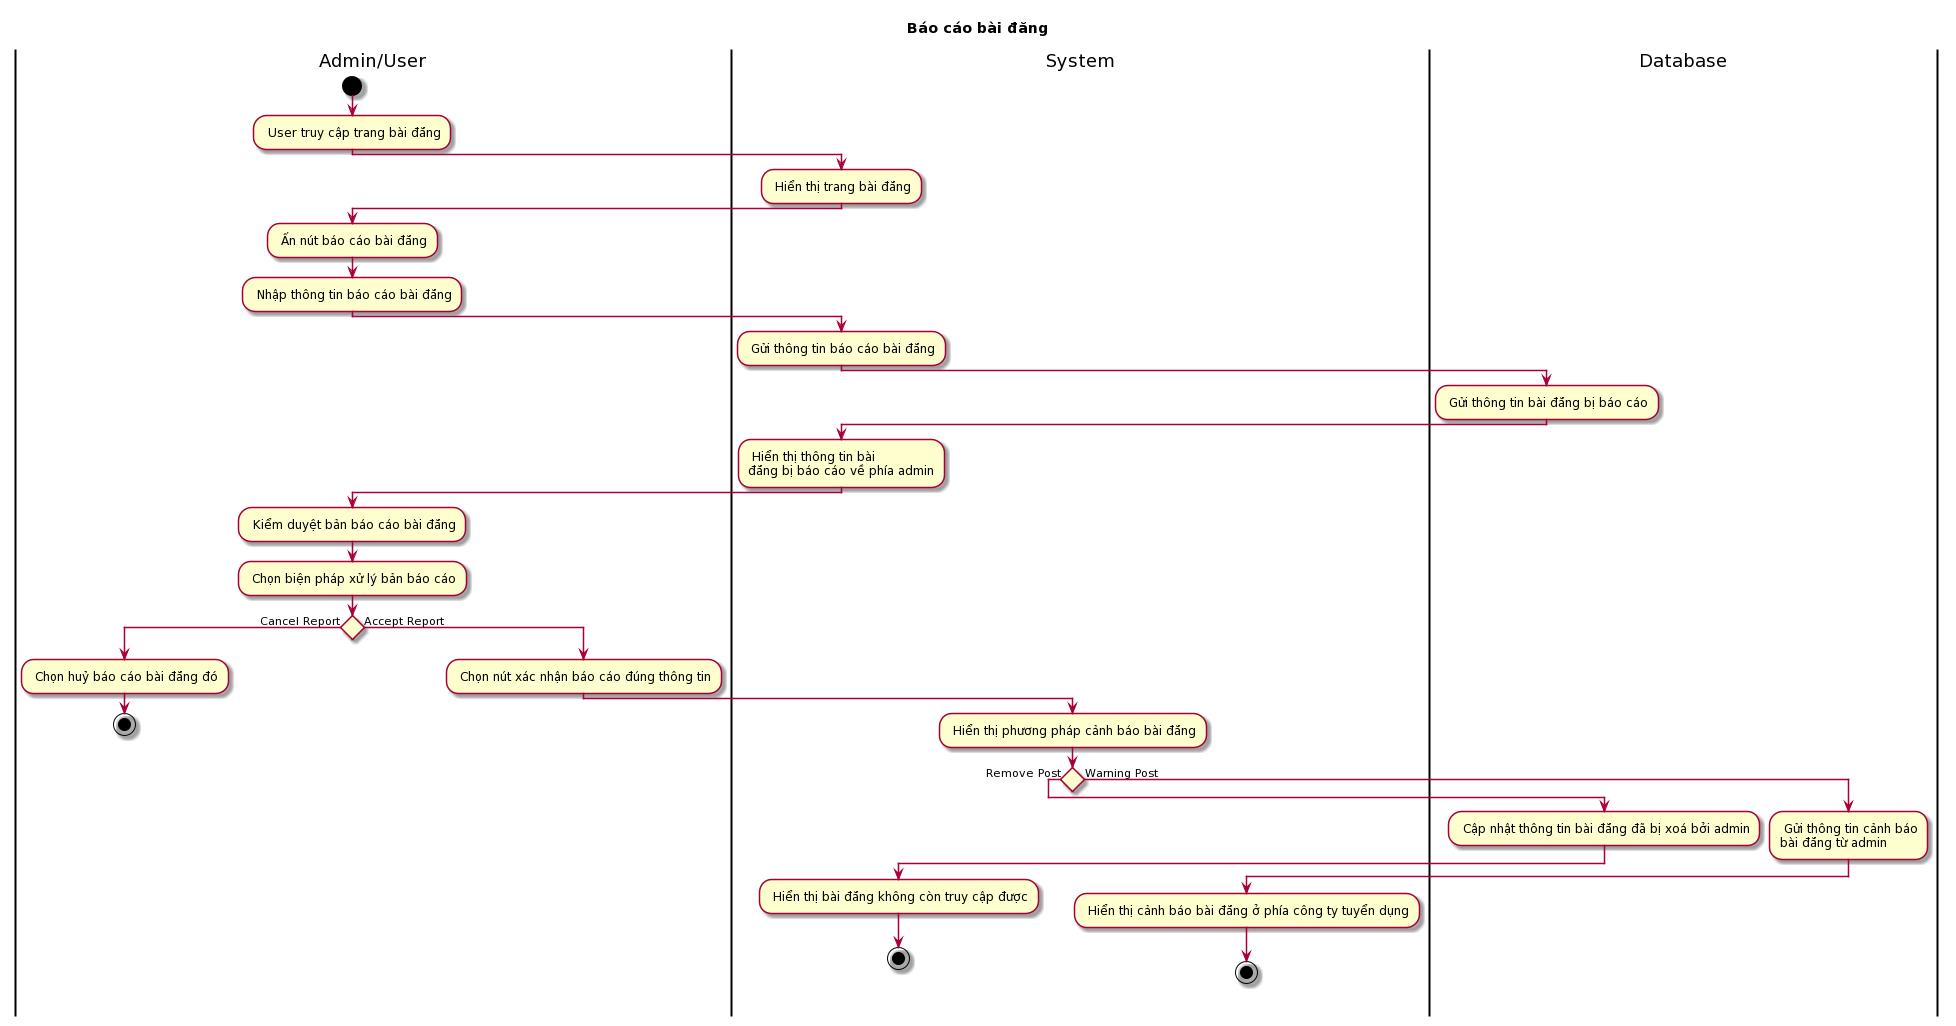

The diagram above was rendered by PlantUML. Its source (embedded in the PNG):
@startuml
skin rose
title Báo cáo bài đăng
|Admin/User|
start
: User truy cập trang bài đăng;
|System|
: Hiển thị trang bài đăng;
|Admin/User|
: Ấn nút báo cáo bài đăng;
: Nhập thông tin báo cáo bài đăng;
|System|
: Gửi thông tin báo cáo bài đăng;
|Database|
: Gửi thông tin bài đăng bị báo cáo;
|System|
: Hiển thị thông tin bài \nđăng bị báo cáo về phía admin;
|Admin/User|
: Kiểm duyệt bản báo cáo bài đăng;
: Chọn biện pháp xử lý bản báo cáo;
if () then (Cancel Report)
: Chọn huỷ báo cáo bài đăng đó;
stop
else (Accept Report)
: Chọn nút xác nhận báo cáo đúng thông tin;
|System|
: Hiển thị phương pháp cảnh báo bài đăng;
if () then (Remove Post)
|Database|
: Cập nhật thông tin bài đăng đã bị xoá bởi admin;
|System|
: Hiển thị bài đăng không còn truy cập được;
stop
else (Warning Post)
|Database|
: Gửi thông tin cảnh báo\nbài đăng từ admin;
|System|
: Hiển thị cảnh báo bài đăng ở phía công ty tuyển dụng;
stop
@enduml